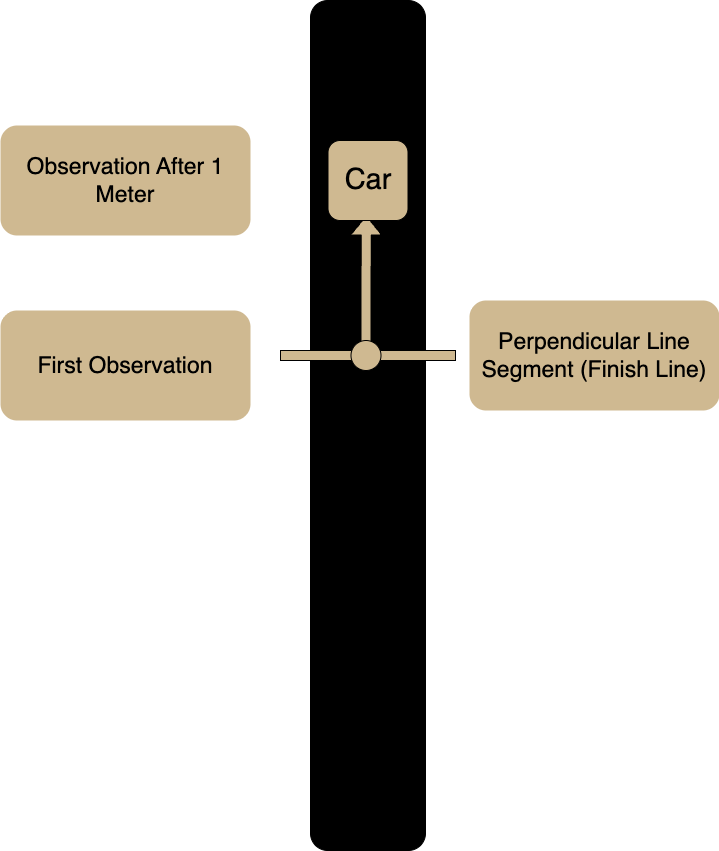

The diagram above was exported from draw.io. Its source (the exported page's mxGraphModel, read from the mxfile embedded in the PNG):
<mxGraphModel dx="535" dy="402" grid="1" gridSize="10" guides="1" tooltips="1" connect="1" arrows="1" fold="1" page="1" pageScale="1" pageWidth="1400" pageHeight="850" math="0" shadow="0">
  <root>
    <mxCell id="0" />
    <mxCell id="1" parent="0" />
    <mxCell id="5" value="" style="rounded=1;whiteSpace=wrap;html=1;fillColor=#000000;" parent="1" vertex="1">
      <mxGeometry x="640" width="115" height="850" as="geometry" />
    </mxCell>
    <mxCell id="12" value="" style="rounded=0;whiteSpace=wrap;html=1;fillColor=#CFB991;" parent="1" vertex="1">
      <mxGeometry x="610" y="350" width="175" height="10" as="geometry" />
    </mxCell>
    <mxCell id="9" value="" style="shape=flexArrow;endArrow=classic;html=1;fillColor=#CFB991;" parent="1" edge="1">
      <mxGeometry width="50" height="50" relative="1" as="geometry">
        <mxPoint x="695.39" y="345" as="sourcePoint" />
        <mxPoint x="695.78" y="215" as="targetPoint" />
      </mxGeometry>
    </mxCell>
    <mxCell id="11" value="" style="ellipse;whiteSpace=wrap;html=1;aspect=fixed;fillColor=light-dark(#CFB991,#EDEDED);" parent="1" vertex="1">
      <mxGeometry x="680.5" y="340" width="30" height="30" as="geometry" />
    </mxCell>
    <mxCell id="6" value="&lt;font style=&quot;font-size: 29px;&quot;&gt;Car&lt;/font&gt;" style="whiteSpace=wrap;html=1;aspect=fixed;fillColor=#CFB991;rounded=1;" parent="1" vertex="1">
      <mxGeometry x="657.5" y="140" width="80" height="80" as="geometry" />
    </mxCell>
    <mxCell id="14" value="&lt;font style=&quot;font-size: 23px;&quot;&gt;Perpendicular Line Segment (Finish Line)&lt;/font&gt;" style="text;html=1;align=center;verticalAlign=middle;whiteSpace=wrap;rounded=1;fillColor=#CFB991;" parent="1" vertex="1">
      <mxGeometry x="799" y="300" width="250" height="110" as="geometry" />
    </mxCell>
    <mxCell id="18" value="&lt;font style=&quot;font-size: 23px;&quot;&gt;First Observation&lt;/font&gt;" style="text;html=1;align=center;verticalAlign=middle;whiteSpace=wrap;rounded=1;fillColor=#CFB991;" parent="1" vertex="1">
      <mxGeometry x="330" y="310" width="250" height="110" as="geometry" />
    </mxCell>
    <mxCell id="19" value="&lt;font style=&quot;font-size: 23px;&quot;&gt;Observation After 1 Meter&lt;/font&gt;" style="text;html=1;align=center;verticalAlign=middle;whiteSpace=wrap;rounded=1;fillColor=#CFB991;" parent="1" vertex="1">
      <mxGeometry x="330" y="125" width="250" height="110" as="geometry" />
    </mxCell>
  </root>
</mxGraphModel>